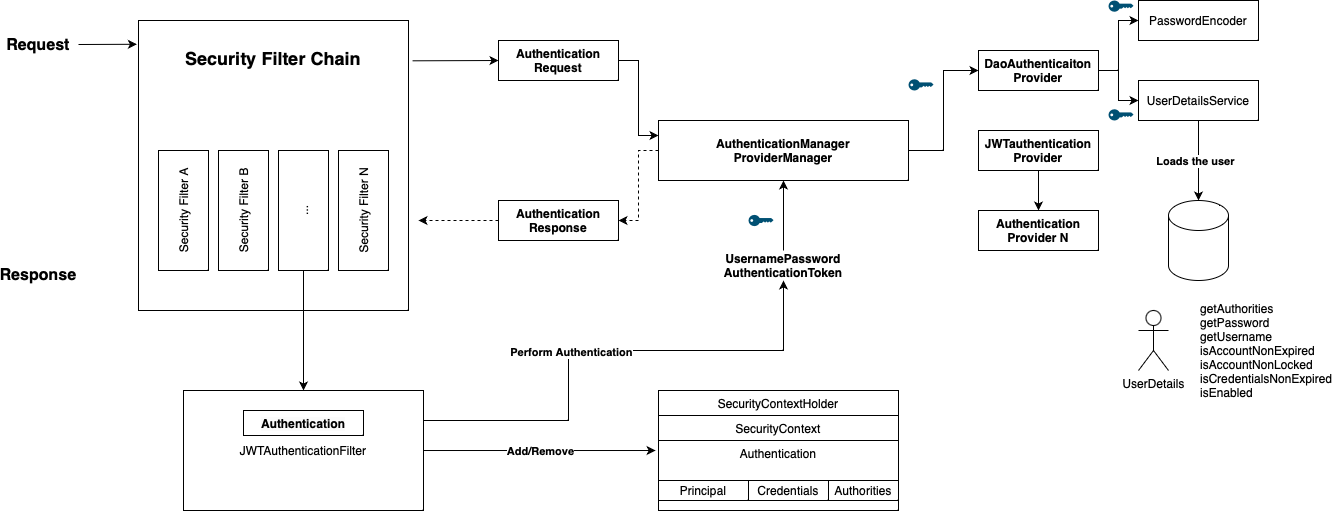

The diagram above was exported from draw.io. Its source (the exported page's mxGraphModel, read from the mxfile embedded in the PNG):
<mxGraphModel dx="1354" dy="830" grid="1" gridSize="10" guides="1" tooltips="1" connect="1" arrows="1" fold="1" page="1" pageScale="1" pageWidth="827" pageHeight="1169" math="0" shadow="0">
  <root>
    <mxCell id="0" />
    <mxCell id="1" parent="0" />
    <mxCell id="cPKTNwTXmTEVXya8GYvd-1" value="&lt;font style=&quot;font-size: 18px;&quot;&gt;&lt;b&gt;&lt;br&gt;Security Filter Chain&lt;/b&gt;&lt;/font&gt;" style="rounded=0;whiteSpace=wrap;html=1;horizontal=1;verticalAlign=top;" vertex="1" parent="1">
      <mxGeometry x="160" y="140" width="270" height="290" as="geometry" />
    </mxCell>
    <mxCell id="cPKTNwTXmTEVXya8GYvd-2" value="Security Filter A" style="rounded=0;whiteSpace=wrap;html=1;horizontal=0;" vertex="1" parent="1">
      <mxGeometry x="180" y="270" width="50" height="120" as="geometry" />
    </mxCell>
    <mxCell id="cPKTNwTXmTEVXya8GYvd-3" value="Security Filter B&lt;br&gt;" style="rounded=0;whiteSpace=wrap;html=1;horizontal=0;" vertex="1" parent="1">
      <mxGeometry x="240" y="270" width="50" height="120" as="geometry" />
    </mxCell>
    <mxCell id="cPKTNwTXmTEVXya8GYvd-4" value="Security Filter N" style="rounded=0;whiteSpace=wrap;html=1;horizontal=0;" vertex="1" parent="1">
      <mxGeometry x="360" y="270" width="50" height="120" as="geometry" />
    </mxCell>
    <mxCell id="cPKTNwTXmTEVXya8GYvd-36" style="edgeStyle=orthogonalEdgeStyle;rounded=0;orthogonalLoop=1;jettySize=auto;html=1;exitX=0.5;exitY=1;exitDx=0;exitDy=0;entryX=0.5;entryY=0;entryDx=0;entryDy=0;" edge="1" parent="1" source="cPKTNwTXmTEVXya8GYvd-5" target="cPKTNwTXmTEVXya8GYvd-32">
      <mxGeometry relative="1" as="geometry" />
    </mxCell>
    <mxCell id="cPKTNwTXmTEVXya8GYvd-5" value="..." style="rounded=0;whiteSpace=wrap;html=1;horizontal=0;" vertex="1" parent="1">
      <mxGeometry x="300" y="270" width="50" height="120" as="geometry" />
    </mxCell>
    <mxCell id="cPKTNwTXmTEVXya8GYvd-42" style="edgeStyle=orthogonalEdgeStyle;rounded=0;orthogonalLoop=1;jettySize=auto;html=1;entryX=0;entryY=0.25;entryDx=0;entryDy=0;" edge="1" parent="1" source="cPKTNwTXmTEVXya8GYvd-6" target="cPKTNwTXmTEVXya8GYvd-7">
      <mxGeometry relative="1" as="geometry" />
    </mxCell>
    <mxCell id="cPKTNwTXmTEVXya8GYvd-6" value="Authentication&lt;br&gt;Request" style="rounded=0;whiteSpace=wrap;html=1;fontStyle=1" vertex="1" parent="1">
      <mxGeometry x="520" y="160" width="120" height="40" as="geometry" />
    </mxCell>
    <mxCell id="cPKTNwTXmTEVXya8GYvd-43" style="edgeStyle=orthogonalEdgeStyle;rounded=0;orthogonalLoop=1;jettySize=auto;html=1;entryX=1;entryY=0.5;entryDx=0;entryDy=0;dashed=1;" edge="1" parent="1" source="cPKTNwTXmTEVXya8GYvd-7" target="cPKTNwTXmTEVXya8GYvd-12">
      <mxGeometry relative="1" as="geometry">
        <Array as="points">
          <mxPoint x="660" y="270" />
          <mxPoint x="660" y="340" />
        </Array>
      </mxGeometry>
    </mxCell>
    <mxCell id="cPKTNwTXmTEVXya8GYvd-46" style="edgeStyle=orthogonalEdgeStyle;rounded=0;orthogonalLoop=1;jettySize=auto;html=1;entryX=0;entryY=0.5;entryDx=0;entryDy=0;" edge="1" parent="1" source="cPKTNwTXmTEVXya8GYvd-7" target="cPKTNwTXmTEVXya8GYvd-13">
      <mxGeometry relative="1" as="geometry" />
    </mxCell>
    <mxCell id="cPKTNwTXmTEVXya8GYvd-7" value="AuthenticationManager&lt;br&gt;ProviderManager" style="rounded=0;whiteSpace=wrap;html=1;fontStyle=1" vertex="1" parent="1">
      <mxGeometry x="680" y="240" width="250" height="60" as="geometry" />
    </mxCell>
    <mxCell id="cPKTNwTXmTEVXya8GYvd-8" value="Request" style="text;html=1;strokeColor=none;fillColor=none;align=center;verticalAlign=middle;whiteSpace=wrap;rounded=0;fontStyle=1;fontSize=16;" vertex="1" parent="1">
      <mxGeometry x="30" y="150" width="60" height="30" as="geometry" />
    </mxCell>
    <mxCell id="cPKTNwTXmTEVXya8GYvd-9" value="Response" style="text;html=1;strokeColor=none;fillColor=none;align=center;verticalAlign=middle;whiteSpace=wrap;rounded=0;fontStyle=1;fontSize=16;" vertex="1" parent="1">
      <mxGeometry x="30" y="380" width="60" height="30" as="geometry" />
    </mxCell>
    <mxCell id="cPKTNwTXmTEVXya8GYvd-45" style="edgeStyle=orthogonalEdgeStyle;rounded=0;orthogonalLoop=1;jettySize=auto;html=1;dashed=1;" edge="1" parent="1" source="cPKTNwTXmTEVXya8GYvd-12">
      <mxGeometry relative="1" as="geometry">
        <mxPoint x="440" y="340" as="targetPoint" />
      </mxGeometry>
    </mxCell>
    <mxCell id="cPKTNwTXmTEVXya8GYvd-12" value="Authentication&lt;br&gt;Response" style="rounded=0;whiteSpace=wrap;html=1;fontStyle=1" vertex="1" parent="1">
      <mxGeometry x="520" y="320" width="120" height="40" as="geometry" />
    </mxCell>
    <mxCell id="cPKTNwTXmTEVXya8GYvd-47" style="edgeStyle=orthogonalEdgeStyle;rounded=0;orthogonalLoop=1;jettySize=auto;html=1;entryX=0;entryY=0.5;entryDx=0;entryDy=0;" edge="1" parent="1" source="cPKTNwTXmTEVXya8GYvd-13" target="cPKTNwTXmTEVXya8GYvd-17">
      <mxGeometry relative="1" as="geometry" />
    </mxCell>
    <mxCell id="cPKTNwTXmTEVXya8GYvd-48" style="edgeStyle=orthogonalEdgeStyle;rounded=0;orthogonalLoop=1;jettySize=auto;html=1;entryX=0;entryY=0.5;entryDx=0;entryDy=0;" edge="1" parent="1" source="cPKTNwTXmTEVXya8GYvd-13" target="cPKTNwTXmTEVXya8GYvd-18">
      <mxGeometry relative="1" as="geometry" />
    </mxCell>
    <mxCell id="cPKTNwTXmTEVXya8GYvd-13" value="DaoAuthenticaiton&lt;br&gt;Provider" style="rounded=0;whiteSpace=wrap;html=1;fontStyle=1" vertex="1" parent="1">
      <mxGeometry x="1000" y="170" width="120" height="40" as="geometry" />
    </mxCell>
    <mxCell id="cPKTNwTXmTEVXya8GYvd-16" value="" style="edgeStyle=orthogonalEdgeStyle;rounded=0;orthogonalLoop=1;jettySize=auto;html=1;" edge="1" parent="1" source="cPKTNwTXmTEVXya8GYvd-14" target="cPKTNwTXmTEVXya8GYvd-15">
      <mxGeometry relative="1" as="geometry" />
    </mxCell>
    <mxCell id="cPKTNwTXmTEVXya8GYvd-14" value="JWTauthentication&lt;br&gt;Provider" style="rounded=0;whiteSpace=wrap;html=1;fontStyle=1" vertex="1" parent="1">
      <mxGeometry x="1000" y="250" width="120" height="40" as="geometry" />
    </mxCell>
    <mxCell id="cPKTNwTXmTEVXya8GYvd-15" value="Authentication&lt;br&gt;Provider N" style="rounded=0;whiteSpace=wrap;html=1;fontStyle=1" vertex="1" parent="1">
      <mxGeometry x="1000" y="330" width="120" height="40" as="geometry" />
    </mxCell>
    <mxCell id="cPKTNwTXmTEVXya8GYvd-17" value="PasswordEncoder" style="rounded=0;whiteSpace=wrap;html=1;" vertex="1" parent="1">
      <mxGeometry x="1160" y="120" width="120" height="40" as="geometry" />
    </mxCell>
    <mxCell id="cPKTNwTXmTEVXya8GYvd-18" value="UserDetailsService" style="rounded=0;whiteSpace=wrap;html=1;" vertex="1" parent="1">
      <mxGeometry x="1160" y="200" width="120" height="40" as="geometry" />
    </mxCell>
    <mxCell id="cPKTNwTXmTEVXya8GYvd-19" value="" style="shape=cylinder3;whiteSpace=wrap;html=1;boundedLbl=1;backgroundOutline=1;size=15;" vertex="1" parent="1">
      <mxGeometry x="1190" y="320" width="60" height="80" as="geometry" />
    </mxCell>
    <mxCell id="cPKTNwTXmTEVXya8GYvd-30" value="UserDetails" style="shape=umlActor;verticalLabelPosition=bottom;verticalAlign=top;html=1;outlineConnect=0;" vertex="1" parent="1">
      <mxGeometry x="1160" y="430" width="30" height="60" as="geometry" />
    </mxCell>
    <mxCell id="cPKTNwTXmTEVXya8GYvd-31" value="getAuthorities&lt;br&gt;getPassword&lt;br&gt;getUsername&lt;br&gt;isAccountNonExpired&lt;br&gt;isAccountNonLocked&lt;br&gt;isCredentialsNonExpired&lt;br&gt;isEnabled" style="rounded=0;whiteSpace=wrap;html=1;align=left;strokeColor=none;" vertex="1" parent="1">
      <mxGeometry x="1220" y="440" width="120" height="60" as="geometry" />
    </mxCell>
    <mxCell id="cPKTNwTXmTEVXya8GYvd-62" style="edgeStyle=orthogonalEdgeStyle;rounded=0;orthogonalLoop=1;jettySize=auto;html=1;exitX=1;exitY=0.25;exitDx=0;exitDy=0;entryX=0.5;entryY=1;entryDx=0;entryDy=0;fontStyle=1" edge="1" parent="1" source="cPKTNwTXmTEVXya8GYvd-32" target="cPKTNwTXmTEVXya8GYvd-60">
      <mxGeometry relative="1" as="geometry">
        <Array as="points">
          <mxPoint x="590" y="540" />
          <mxPoint x="590" y="470" />
          <mxPoint x="805" y="470" />
        </Array>
      </mxGeometry>
    </mxCell>
    <mxCell id="cPKTNwTXmTEVXya8GYvd-63" value="Perform Authentication" style="edgeLabel;html=1;align=center;verticalAlign=middle;resizable=0;points=[];fontStyle=1" vertex="1" connectable="0" parent="cPKTNwTXmTEVXya8GYvd-62">
      <mxGeometry x="-0.1434" y="-2" relative="1" as="geometry">
        <mxPoint as="offset" />
      </mxGeometry>
    </mxCell>
    <mxCell id="cPKTNwTXmTEVXya8GYvd-32" value="JWTAuthenticationFilter" style="rounded=0;whiteSpace=wrap;html=1;" vertex="1" parent="1">
      <mxGeometry x="205" y="510" width="240" height="120" as="geometry" />
    </mxCell>
    <mxCell id="cPKTNwTXmTEVXya8GYvd-33" value="&lt;span style=&quot;caret-color: rgb(0, 0, 0); color: rgb(0, 0, 0); font-family: Helvetica; font-size: 12px; font-style: normal; font-variant-caps: normal; letter-spacing: normal; text-align: center; text-indent: 0px; text-transform: none; word-spacing: 0px; -webkit-text-stroke-width: 0px; background-color: rgb(251, 251, 251); text-decoration: none; float: none; display: inline !important;&quot;&gt;Authentication&lt;/span&gt;" style="rounded=0;whiteSpace=wrap;html=1;fontStyle=1" vertex="1" parent="1">
      <mxGeometry x="265" y="530" width="120" height="25" as="geometry" />
    </mxCell>
    <mxCell id="cPKTNwTXmTEVXya8GYvd-39" value="" style="endArrow=classic;html=1;rounded=0;entryX=-0.006;entryY=0.082;entryDx=0;entryDy=0;entryPerimeter=0;" edge="1" parent="1" target="cPKTNwTXmTEVXya8GYvd-1">
      <mxGeometry width="50" height="50" relative="1" as="geometry">
        <mxPoint x="100" y="164" as="sourcePoint" />
        <mxPoint x="180" y="100" as="targetPoint" />
      </mxGeometry>
    </mxCell>
    <mxCell id="cPKTNwTXmTEVXya8GYvd-40" value="" style="endArrow=classic;html=1;rounded=0;entryX=0;entryY=0.5;entryDx=0;entryDy=0;exitX=1.015;exitY=0.139;exitDx=0;exitDy=0;exitPerimeter=0;" edge="1" parent="1" source="cPKTNwTXmTEVXya8GYvd-1" target="cPKTNwTXmTEVXya8GYvd-6">
      <mxGeometry width="50" height="50" relative="1" as="geometry">
        <mxPoint y="220" as="sourcePoint" />
        <mxPoint x="50" y="170" as="targetPoint" />
      </mxGeometry>
    </mxCell>
    <mxCell id="cPKTNwTXmTEVXya8GYvd-49" style="edgeStyle=orthogonalEdgeStyle;rounded=0;orthogonalLoop=1;jettySize=auto;html=1;entryX=0.5;entryY=0;entryDx=0;entryDy=0;entryPerimeter=0;" edge="1" parent="1" source="cPKTNwTXmTEVXya8GYvd-18" target="cPKTNwTXmTEVXya8GYvd-19">
      <mxGeometry relative="1" as="geometry" />
    </mxCell>
    <mxCell id="cPKTNwTXmTEVXya8GYvd-50" value="Loads the user" style="edgeLabel;html=1;align=center;verticalAlign=middle;resizable=0;points=[];fontStyle=1" vertex="1" connectable="0" parent="cPKTNwTXmTEVXya8GYvd-49">
      <mxGeometry y="-4" relative="1" as="geometry">
        <mxPoint as="offset" />
      </mxGeometry>
    </mxCell>
    <mxCell id="cPKTNwTXmTEVXya8GYvd-51" value="SecurityContextHolder" style="rounded=0;whiteSpace=wrap;html=1;horizontal=1;verticalAlign=top;" vertex="1" parent="1">
      <mxGeometry x="680" y="510" width="240" height="120" as="geometry" />
    </mxCell>
    <mxCell id="cPKTNwTXmTEVXya8GYvd-53" value="SecurityContext" style="rounded=0;whiteSpace=wrap;html=1;horizontal=1;verticalAlign=top;" vertex="1" parent="1">
      <mxGeometry x="680" y="535" width="240" height="95" as="geometry" />
    </mxCell>
    <mxCell id="cPKTNwTXmTEVXya8GYvd-54" value="Authentication" style="rounded=0;whiteSpace=wrap;html=1;horizontal=1;verticalAlign=top;" vertex="1" parent="1">
      <mxGeometry x="680" y="560" width="240" height="70" as="geometry" />
    </mxCell>
    <mxCell id="cPKTNwTXmTEVXya8GYvd-55" value="Authorities" style="rounded=0;whiteSpace=wrap;html=1;" vertex="1" parent="1">
      <mxGeometry x="850" y="600" width="70" height="20" as="geometry" />
    </mxCell>
    <mxCell id="cPKTNwTXmTEVXya8GYvd-56" value="Credentials" style="rounded=0;whiteSpace=wrap;html=1;" vertex="1" parent="1">
      <mxGeometry x="770" y="600" width="80" height="20" as="geometry" />
    </mxCell>
    <mxCell id="cPKTNwTXmTEVXya8GYvd-57" value="Principal" style="rounded=0;whiteSpace=wrap;html=1;" vertex="1" parent="1">
      <mxGeometry x="680" y="600" width="90" height="20" as="geometry" />
    </mxCell>
    <mxCell id="cPKTNwTXmTEVXya8GYvd-58" style="edgeStyle=orthogonalEdgeStyle;rounded=0;orthogonalLoop=1;jettySize=auto;html=1;entryX=-0.012;entryY=0.143;entryDx=0;entryDy=0;entryPerimeter=0;" edge="1" parent="1" source="cPKTNwTXmTEVXya8GYvd-32" target="cPKTNwTXmTEVXya8GYvd-54">
      <mxGeometry relative="1" as="geometry" />
    </mxCell>
    <mxCell id="cPKTNwTXmTEVXya8GYvd-64" value="Add/Remove" style="edgeLabel;html=1;align=center;verticalAlign=middle;resizable=0;points=[];fontStyle=1" vertex="1" connectable="0" parent="cPKTNwTXmTEVXya8GYvd-58">
      <mxGeometry x="-0.0005" relative="1" as="geometry">
        <mxPoint as="offset" />
      </mxGeometry>
    </mxCell>
    <mxCell id="cPKTNwTXmTEVXya8GYvd-65" style="edgeStyle=orthogonalEdgeStyle;rounded=0;orthogonalLoop=1;jettySize=auto;html=1;entryX=0.5;entryY=1;entryDx=0;entryDy=0;" edge="1" parent="1" source="cPKTNwTXmTEVXya8GYvd-60" target="cPKTNwTXmTEVXya8GYvd-7">
      <mxGeometry relative="1" as="geometry" />
    </mxCell>
    <mxCell id="cPKTNwTXmTEVXya8GYvd-60" value="UsernamePassword&lt;br&gt;AuthenticationToken" style="text;html=1;strokeColor=none;fillColor=none;align=center;verticalAlign=middle;whiteSpace=wrap;rounded=0;fontStyle=1" vertex="1" parent="1">
      <mxGeometry x="775" y="370" width="60" height="30" as="geometry" />
    </mxCell>
    <mxCell id="cPKTNwTXmTEVXya8GYvd-74" value="" style="points=[[0,0.5,0],[0.24,0,0],[0.5,0.28,0],[0.995,0.475,0],[0.5,0.72,0],[0.24,1,0]];verticalLabelPosition=bottom;sketch=0;html=1;verticalAlign=top;aspect=fixed;align=center;pointerEvents=1;shape=mxgraph.cisco19.key;fillColor=#005073;strokeColor=none;" vertex="1" parent="1">
      <mxGeometry x="770" y="334.38" width="25" height="11.25" as="geometry" />
    </mxCell>
    <mxCell id="cPKTNwTXmTEVXya8GYvd-75" value="" style="points=[[0,0.5,0],[0.24,0,0],[0.5,0.28,0],[0.995,0.475,0],[0.5,0.72,0],[0.24,1,0]];verticalLabelPosition=bottom;sketch=0;html=1;verticalAlign=top;aspect=fixed;align=center;pointerEvents=1;shape=mxgraph.cisco19.key;fillColor=#005073;strokeColor=none;" vertex="1" parent="1">
      <mxGeometry x="930" y="198.75" width="25" height="11.25" as="geometry" />
    </mxCell>
    <mxCell id="cPKTNwTXmTEVXya8GYvd-76" value="" style="points=[[0,0.5,0],[0.24,0,0],[0.5,0.28,0],[0.995,0.475,0],[0.5,0.72,0],[0.24,1,0]];verticalLabelPosition=bottom;sketch=0;html=1;verticalAlign=top;aspect=fixed;align=center;pointerEvents=1;shape=mxgraph.cisco19.key;fillColor=#005073;strokeColor=none;" vertex="1" parent="1">
      <mxGeometry x="1130" y="120" width="25" height="11.25" as="geometry" />
    </mxCell>
    <mxCell id="cPKTNwTXmTEVXya8GYvd-77" value="" style="points=[[0,0.5,0],[0.24,0,0],[0.5,0.28,0],[0.995,0.475,0],[0.5,0.72,0],[0.24,1,0]];verticalLabelPosition=bottom;sketch=0;html=1;verticalAlign=top;aspect=fixed;align=center;pointerEvents=1;shape=mxgraph.cisco19.key;fillColor=#005073;strokeColor=none;" vertex="1" parent="1">
      <mxGeometry x="1130" y="228.75" width="25" height="11.25" as="geometry" />
    </mxCell>
  </root>
</mxGraphModel>